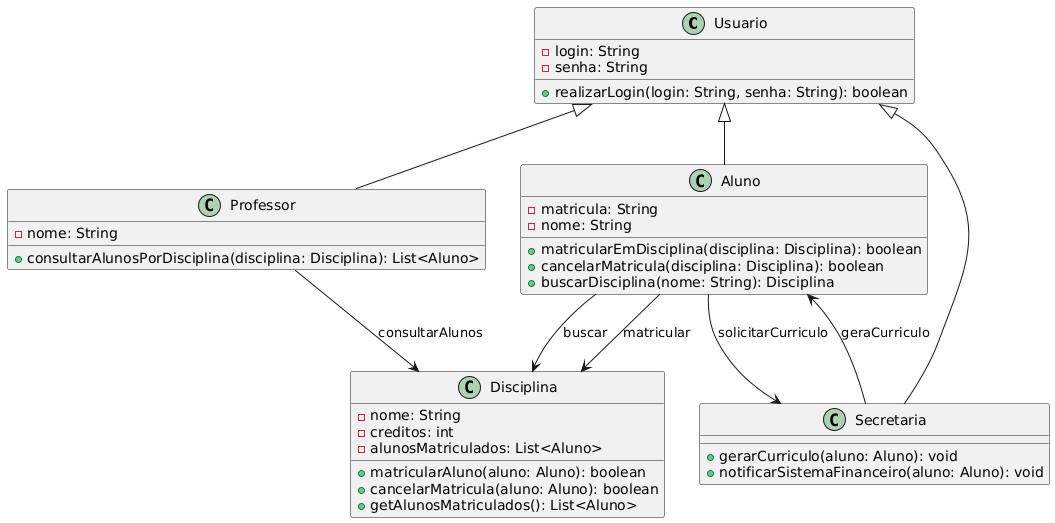

The diagram above was rendered by PlantUML. Its source (embedded in the PNG):
@startuml
class Usuario {
    -login: String
    -senha: String
    +realizarLogin(login: String, senha: String): boolean
}

class Aluno {
    -matricula: String
    -nome: String
    +matricularEmDisciplina(disciplina: Disciplina): boolean
    +cancelarMatricula(disciplina: Disciplina): boolean
    +buscarDisciplina(nome: String): Disciplina
}

class Professor {
    -nome: String
    +consultarAlunosPorDisciplina(disciplina: Disciplina): List<Aluno>
}

class Secretaria {
    +gerarCurriculo(aluno: Aluno): void
    +notificarSistemaFinanceiro(aluno: Aluno): void
}

class Disciplina {
    -nome: String
    -creditos: int
    -alunosMatriculados: List<Aluno>
    +matricularAluno(aluno: Aluno): boolean
    +cancelarMatricula(aluno: Aluno): boolean
    +getAlunosMatriculados(): List<Aluno>
}



Usuario <|-- Aluno
Usuario <|-- Professor
Usuario <|-- Secretaria

Aluno --> Disciplina : matricular
Aluno --> Secretaria : solicitarCurriculo
Aluno --> Disciplina : buscar
Professor --> Disciplina : consultarAlunos
Secretaria --> Aluno : geraCurriculo
@enduml